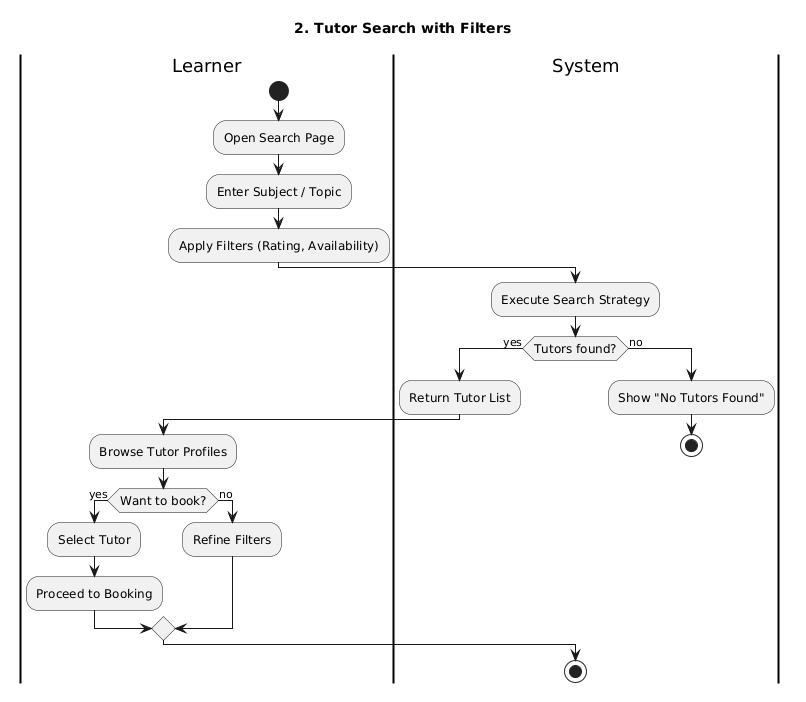

The diagram above was rendered by PlantUML. Its source (embedded in the PNG):
@startuml
title 2. Tutor Search with Filters

skinparam activityFontSize 12
skinparam swimlaneBorderThickness 2

|Learner|
start
:Open Search Page;
:Enter Subject / Topic;
:Apply Filters (Rating, Availability);

|System|
:Execute Search Strategy;

if (Tutors found?) then (yes)
  :Return Tutor List;

  |Learner|
  :Browse Tutor Profiles;
  if (Want to book?) then (yes)
    :Select Tutor;
    :Proceed to Booking;
  else (no)
    :Refine Filters;
  endif

else (no)
  |System|
  :Show "No Tutors Found";
  stop
endif

stop
@enduml